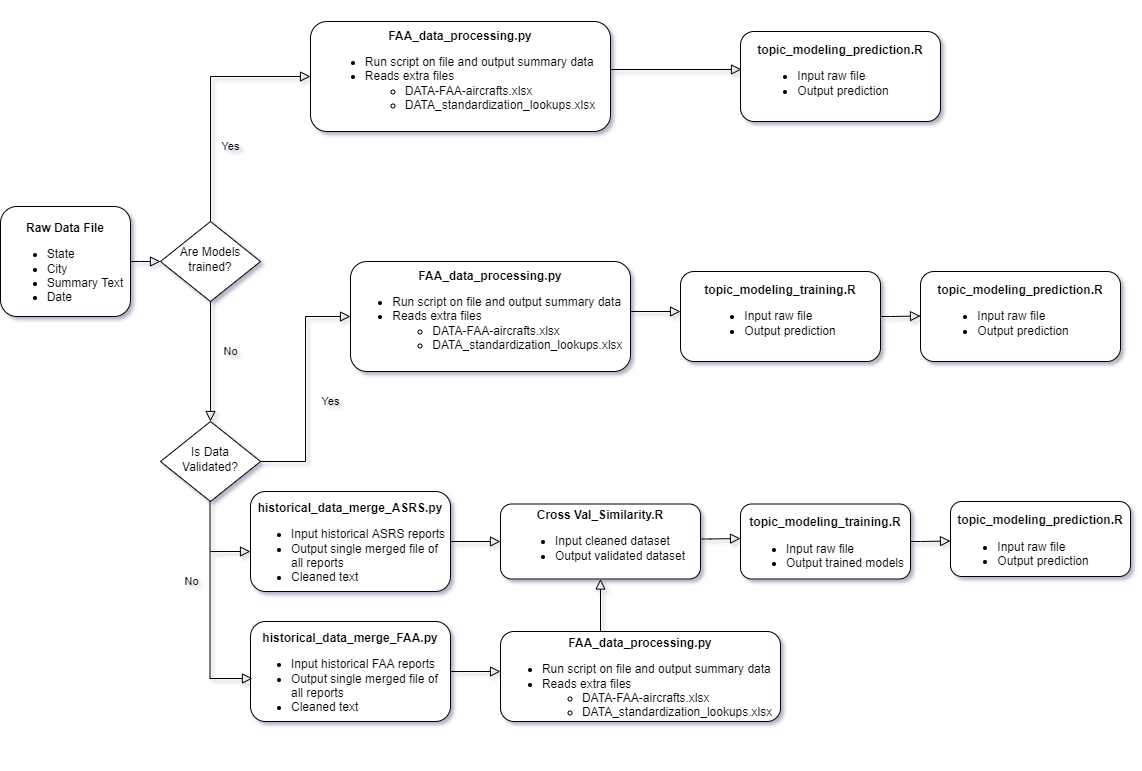

The diagram above was exported from draw.io. Its source (the exported page's mxGraphModel, read from the mxfile embedded in the PNG):
<mxGraphModel dx="1207" dy="1112" grid="1" gridSize="10" guides="1" tooltips="1" connect="1" arrows="1" fold="1" page="1" pageScale="1" pageWidth="1169" pageHeight="827" background="none" math="0" shadow="1">
  <root>
    <mxCell id="WIyWlLk6GJQsqaUBKTNV-0" />
    <mxCell id="WIyWlLk6GJQsqaUBKTNV-1" parent="WIyWlLk6GJQsqaUBKTNV-0" />
    <mxCell id="WIyWlLk6GJQsqaUBKTNV-2" value="" style="rounded=0;html=1;jettySize=auto;orthogonalLoop=1;fontSize=11;endArrow=block;endFill=0;endSize=8;strokeWidth=1;shadow=0;labelBackgroundColor=none;edgeStyle=orthogonalEdgeStyle;" parent="WIyWlLk6GJQsqaUBKTNV-1" source="WIyWlLk6GJQsqaUBKTNV-3" target="WIyWlLk6GJQsqaUBKTNV-6" edge="1">
      <mxGeometry relative="1" as="geometry">
        <Array as="points">
          <mxPoint x="150" y="340" />
          <mxPoint x="150" y="340" />
        </Array>
      </mxGeometry>
    </mxCell>
    <mxCell id="WIyWlLk6GJQsqaUBKTNV-3" value="&lt;div&gt;&lt;span&gt;&lt;b&gt;&lt;br&gt;&lt;/b&gt;&lt;/span&gt;&lt;/div&gt;&lt;div&gt;&lt;b&gt;Raw Data File&lt;/b&gt;&lt;br&gt;&lt;/div&gt;&lt;div style=&quot;text-align: left&quot;&gt;&lt;ul&gt;&lt;li&gt;&lt;span&gt;State&lt;/span&gt;&lt;/li&gt;&lt;li&gt;&lt;span&gt;City&lt;/span&gt;&lt;/li&gt;&lt;li&gt;&lt;span&gt;Summary Text&lt;/span&gt;&lt;/li&gt;&lt;li&gt;&lt;span&gt;Date&lt;/span&gt;&lt;/li&gt;&lt;/ul&gt;&lt;/div&gt;" style="rounded=1;whiteSpace=wrap;html=1;fontSize=12;glass=0;strokeWidth=1;shadow=0;align=center;" parent="WIyWlLk6GJQsqaUBKTNV-1" vertex="1">
      <mxGeometry x="10" y="285" width="130" height="110" as="geometry" />
    </mxCell>
    <mxCell id="WIyWlLk6GJQsqaUBKTNV-5" value="Yes" style="edgeStyle=orthogonalEdgeStyle;rounded=0;jettySize=auto;orthogonalLoop=1;fontSize=11;endArrow=block;endFill=0;endSize=8;strokeWidth=1;shadow=0;labelBackgroundColor=none;fontColor=default;html=1;exitX=0.5;exitY=0;exitDx=0;exitDy=0;entryX=0;entryY=0.5;entryDx=0;entryDy=0;" parent="WIyWlLk6GJQsqaUBKTNV-1" source="WIyWlLk6GJQsqaUBKTNV-6" target="WIyWlLk6GJQsqaUBKTNV-12" edge="1">
      <mxGeometry x="-0.3913" y="-20" relative="1" as="geometry">
        <mxPoint as="offset" />
        <mxPoint x="220" y="290" as="sourcePoint" />
        <mxPoint x="240" y="120" as="targetPoint" />
      </mxGeometry>
    </mxCell>
    <mxCell id="WIyWlLk6GJQsqaUBKTNV-6" value="Are Models trained?" style="rhombus;whiteSpace=wrap;html=1;shadow=0;fontFamily=Helvetica;fontSize=12;align=center;strokeWidth=1;spacing=6;spacingTop=-4;" parent="WIyWlLk6GJQsqaUBKTNV-1" vertex="1">
      <mxGeometry x="170" y="300" width="100" height="80" as="geometry" />
    </mxCell>
    <mxCell id="WIyWlLk6GJQsqaUBKTNV-11" value="&lt;b&gt;&lt;br&gt;topic_modeling_prediction.R&lt;/b&gt;&lt;br&gt;&lt;div style=&quot;text-align: left&quot;&gt;&lt;ul&gt;&lt;li&gt;Input raw file&lt;/li&gt;&lt;li&gt;Output prediction&lt;/li&gt;&lt;/ul&gt;&lt;/div&gt;&lt;div style=&quot;text-align: left&quot;&gt;&lt;br&gt;&lt;/div&gt;" style="rounded=1;whiteSpace=wrap;html=1;fontSize=12;glass=0;strokeWidth=1;shadow=0;" parent="WIyWlLk6GJQsqaUBKTNV-1" vertex="1">
      <mxGeometry x="750" y="110" width="200" height="90" as="geometry" />
    </mxCell>
    <mxCell id="WIyWlLk6GJQsqaUBKTNV-12" value="&lt;div&gt;&lt;br&gt;&lt;/div&gt;&lt;div&gt;&lt;br&gt;&lt;/div&gt;&lt;div&gt;&lt;b&gt;FAA_data_processing.py&lt;/b&gt;&lt;/div&gt;&lt;div&gt;&lt;ul&gt;&lt;li style=&quot;text-align: left&quot;&gt;Run script on file and output summary data&lt;/li&gt;&lt;li style=&quot;text-align: left&quot;&gt;Reads extra files&lt;/li&gt;&lt;ul&gt;&lt;li style=&quot;text-align: left&quot;&gt;DATA-FAA-aircrafts.xlsx&lt;/li&gt;&lt;li style=&quot;text-align: left&quot;&gt;DATA_standardization_lookups.xlsx&lt;/li&gt;&lt;/ul&gt;&lt;/ul&gt;&lt;span style=&quot;white-space: pre&quot;&gt;&lt;div style=&quot;text-align: left&quot;&gt;&lt;span&gt;&#09;&lt;/span&gt;&lt;span&gt;&#09;&lt;/span&gt;&lt;/div&gt;&lt;/span&gt;&lt;/div&gt;&lt;div&gt;&lt;br&gt;&lt;/div&gt;" style="rounded=1;whiteSpace=wrap;html=1;fontSize=12;glass=0;strokeWidth=1;shadow=0;" parent="WIyWlLk6GJQsqaUBKTNV-1" vertex="1">
      <mxGeometry x="320" y="100" width="300" height="110" as="geometry" />
    </mxCell>
    <mxCell id="wA9jc_WOzxJLpeQ-o7uV-7" value="" style="rounded=0;html=1;jettySize=auto;orthogonalLoop=1;fontSize=11;endArrow=block;endFill=0;endSize=8;strokeWidth=1;shadow=0;labelBackgroundColor=none;edgeStyle=orthogonalEdgeStyle;exitX=1;exitY=0.464;exitDx=0;exitDy=0;exitPerimeter=0;entryX=0.005;entryY=0.422;entryDx=0;entryDy=0;entryPerimeter=0;" edge="1" parent="WIyWlLk6GJQsqaUBKTNV-1" source="WIyWlLk6GJQsqaUBKTNV-12" target="WIyWlLk6GJQsqaUBKTNV-11">
      <mxGeometry relative="1" as="geometry">
        <mxPoint x="740" y="105" as="sourcePoint" />
        <mxPoint x="740" y="148" as="targetPoint" />
        <Array as="points">
          <mxPoint x="620" y="148" />
        </Array>
      </mxGeometry>
    </mxCell>
    <mxCell id="wA9jc_WOzxJLpeQ-o7uV-9" value="No" style="edgeStyle=orthogonalEdgeStyle;rounded=0;jettySize=auto;orthogonalLoop=1;fontSize=11;endArrow=block;endFill=0;endSize=8;strokeWidth=1;shadow=0;labelBackgroundColor=none;fontColor=default;html=1;entryX=0.5;entryY=0;entryDx=0;entryDy=0;" edge="1" parent="WIyWlLk6GJQsqaUBKTNV-1" source="WIyWlLk6GJQsqaUBKTNV-6">
      <mxGeometry x="-0.1667" y="20" relative="1" as="geometry">
        <mxPoint as="offset" />
        <mxPoint x="200" y="80" as="sourcePoint" />
        <mxPoint x="220" y="500" as="targetPoint" />
      </mxGeometry>
    </mxCell>
    <mxCell id="wA9jc_WOzxJLpeQ-o7uV-12" value="Is Data Validated?" style="rhombus;whiteSpace=wrap;html=1;shadow=0;fontFamily=Helvetica;fontSize=12;align=center;strokeWidth=1;spacing=6;spacingTop=-4;" vertex="1" parent="WIyWlLk6GJQsqaUBKTNV-1">
      <mxGeometry x="170" y="500" width="100" height="80" as="geometry" />
    </mxCell>
    <mxCell id="wA9jc_WOzxJLpeQ-o7uV-14" value="&lt;div&gt;&lt;br&gt;&lt;/div&gt;&lt;div&gt;&lt;b&gt;&lt;br&gt;&lt;/b&gt;&lt;/div&gt;&lt;div&gt;&lt;b&gt;FAA_data_processing.py&lt;/b&gt;&lt;/div&gt;&lt;div&gt;&lt;ul&gt;&lt;li style=&quot;text-align: left&quot;&gt;Run script on file and output summary data&amp;nbsp;&amp;nbsp;&lt;/li&gt;&lt;li style=&quot;text-align: left&quot;&gt;Reads extra files&lt;/li&gt;&lt;ul&gt;&lt;li style=&quot;text-align: left&quot;&gt;DATA-FAA-aircrafts.xlsx&lt;/li&gt;&lt;li style=&quot;text-align: left&quot;&gt;DATA_standardization_lookups.xlsx&lt;/li&gt;&lt;/ul&gt;&lt;/ul&gt;&lt;span style=&quot;white-space: pre&quot;&gt;&lt;div style=&quot;text-align: left&quot;&gt;&lt;span&gt;&#09;&lt;/span&gt;&lt;span&gt;&#09;&lt;/span&gt;&lt;/div&gt;&lt;/span&gt;&lt;/div&gt;&lt;div&gt;&lt;br&gt;&lt;/div&gt;" style="rounded=1;whiteSpace=wrap;html=1;fontSize=12;glass=0;strokeWidth=1;shadow=0;" vertex="1" parent="WIyWlLk6GJQsqaUBKTNV-1">
      <mxGeometry x="360" y="340" width="280" height="110" as="geometry" />
    </mxCell>
    <mxCell id="wA9jc_WOzxJLpeQ-o7uV-15" value="Yes" style="edgeStyle=orthogonalEdgeStyle;rounded=0;jettySize=auto;orthogonalLoop=1;fontSize=11;endArrow=block;endFill=0;endSize=8;strokeWidth=1;shadow=0;labelBackgroundColor=none;fontColor=default;html=1;exitX=1;exitY=0.5;exitDx=0;exitDy=0;entryX=0;entryY=0.5;entryDx=0;entryDy=0;" edge="1" parent="WIyWlLk6GJQsqaUBKTNV-1" source="wA9jc_WOzxJLpeQ-o7uV-12" target="wA9jc_WOzxJLpeQ-o7uV-14">
      <mxGeometry x="-0.1064" y="-25" relative="1" as="geometry">
        <mxPoint as="offset" />
        <mxPoint x="230" y="310" as="sourcePoint" />
        <mxPoint x="330" y="165" as="targetPoint" />
      </mxGeometry>
    </mxCell>
    <mxCell id="wA9jc_WOzxJLpeQ-o7uV-17" value="&lt;b&gt;&lt;br&gt;topic_modeling_prediction.R&lt;/b&gt;&lt;br&gt;&lt;div style=&quot;text-align: left&quot;&gt;&lt;ul&gt;&lt;li&gt;Input raw file&lt;/li&gt;&lt;li&gt;Output prediction&lt;/li&gt;&lt;/ul&gt;&lt;/div&gt;&lt;div style=&quot;text-align: left&quot;&gt;&lt;br&gt;&lt;/div&gt;" style="rounded=1;whiteSpace=wrap;html=1;fontSize=12;glass=0;strokeWidth=1;shadow=0;" vertex="1" parent="WIyWlLk6GJQsqaUBKTNV-1">
      <mxGeometry x="930" y="350" width="200" height="90" as="geometry" />
    </mxCell>
    <mxCell id="wA9jc_WOzxJLpeQ-o7uV-18" value="&lt;b&gt;&lt;br&gt;topic_modeling_training.R&lt;/b&gt;&lt;br&gt;&lt;div style=&quot;text-align: left&quot;&gt;&lt;ul&gt;&lt;li&gt;Input raw file&lt;/li&gt;&lt;li&gt;Output prediction&lt;/li&gt;&lt;/ul&gt;&lt;/div&gt;&lt;div style=&quot;text-align: left&quot;&gt;&lt;br&gt;&lt;/div&gt;" style="rounded=1;whiteSpace=wrap;html=1;fontSize=12;glass=0;strokeWidth=1;shadow=0;" vertex="1" parent="WIyWlLk6GJQsqaUBKTNV-1">
      <mxGeometry x="690" y="350" width="200" height="90" as="geometry" />
    </mxCell>
    <mxCell id="wA9jc_WOzxJLpeQ-o7uV-20" value="" style="rounded=0;html=1;jettySize=auto;orthogonalLoop=1;fontSize=11;endArrow=block;endFill=0;endSize=8;strokeWidth=1;shadow=0;labelBackgroundColor=none;edgeStyle=orthogonalEdgeStyle;" edge="1" parent="WIyWlLk6GJQsqaUBKTNV-1">
      <mxGeometry relative="1" as="geometry">
        <mxPoint x="680" y="390" as="sourcePoint" />
        <mxPoint x="690" y="390" as="targetPoint" />
        <Array as="points">
          <mxPoint x="640" y="390.02" />
        </Array>
      </mxGeometry>
    </mxCell>
    <mxCell id="wA9jc_WOzxJLpeQ-o7uV-22" value="" style="rounded=0;html=1;jettySize=auto;orthogonalLoop=1;fontSize=11;endArrow=block;endFill=0;endSize=8;strokeWidth=1;shadow=0;labelBackgroundColor=none;edgeStyle=orthogonalEdgeStyle;exitX=1;exitY=0.5;exitDx=0;exitDy=0;" edge="1" parent="WIyWlLk6GJQsqaUBKTNV-1" source="wA9jc_WOzxJLpeQ-o7uV-18">
      <mxGeometry relative="1" as="geometry">
        <mxPoint x="900" y="395" as="sourcePoint" />
        <mxPoint x="930" y="394.5" as="targetPoint" />
        <Array as="points">
          <mxPoint x="900" y="395" />
        </Array>
      </mxGeometry>
    </mxCell>
    <mxCell id="wA9jc_WOzxJLpeQ-o7uV-23" value="&lt;b&gt;&lt;br&gt;historical_data_merge_ASRS.py&lt;/b&gt;&lt;br&gt;&lt;div style=&quot;text-align: left&quot;&gt;&lt;ul&gt;&lt;li&gt;Input historical ASRS reports&amp;nbsp;&lt;/li&gt;&lt;li&gt;Output single merged file of all reports&lt;/li&gt;&lt;li&gt;Cleaned text&lt;/li&gt;&lt;/ul&gt;&lt;/div&gt;" style="rounded=1;whiteSpace=wrap;html=1;fontSize=12;glass=0;strokeWidth=1;shadow=0;" vertex="1" parent="WIyWlLk6GJQsqaUBKTNV-1">
      <mxGeometry x="260" y="570" width="200" height="100" as="geometry" />
    </mxCell>
    <mxCell id="wA9jc_WOzxJLpeQ-o7uV-24" value="&lt;b&gt;&lt;br&gt;historical_data_merge_FAA.py&lt;/b&gt;&lt;br&gt;&lt;div style=&quot;text-align: left&quot;&gt;&lt;ul&gt;&lt;li&gt;Input historical FAA reports&lt;/li&gt;&lt;li&gt;Output single merged file of all reports&lt;/li&gt;&lt;li&gt;Cleaned text&lt;/li&gt;&lt;/ul&gt;&lt;/div&gt;" style="rounded=1;whiteSpace=wrap;html=1;fontSize=12;glass=0;strokeWidth=1;shadow=0;" vertex="1" parent="WIyWlLk6GJQsqaUBKTNV-1">
      <mxGeometry x="260" y="700" width="200" height="100" as="geometry" />
    </mxCell>
    <mxCell id="wA9jc_WOzxJLpeQ-o7uV-25" value="&lt;div&gt;&lt;br&gt;&lt;/div&gt;&lt;div&gt;&lt;br&gt;&lt;/div&gt;&lt;div&gt;&lt;b&gt;&lt;br&gt;&lt;/b&gt;&lt;/div&gt;&lt;div&gt;&lt;b&gt;FAA_data_processing.py&lt;/b&gt;&lt;/div&gt;&lt;div&gt;&lt;ul&gt;&lt;li style=&quot;text-align: left&quot;&gt;Run script on file and output summary data&amp;nbsp;&amp;nbsp;&lt;/li&gt;&lt;li style=&quot;text-align: left&quot;&gt;Reads extra files&amp;nbsp; &amp;nbsp; &amp;nbsp; &amp;nbsp; &amp;nbsp; &amp;nbsp; &amp;nbsp; &amp;nbsp; &amp;nbsp; &amp;nbsp; &amp;nbsp; &amp;nbsp; &amp;nbsp; &amp;nbsp; &amp;nbsp; &amp;nbsp; &amp;nbsp; &amp;nbsp; &amp;nbsp; &amp;nbsp; &amp;nbsp; &amp;nbsp;&amp;nbsp;&lt;/li&gt;&lt;ul&gt;&lt;li style=&quot;text-align: left&quot;&gt;DATA-FAA-aircrafts.xlsx&lt;/li&gt;&lt;li style=&quot;text-align: left&quot;&gt;DATA_standardization_lookups.xlsx&lt;/li&gt;&lt;/ul&gt;&lt;/ul&gt;&lt;span style=&quot;white-space: pre&quot;&gt;&lt;div style=&quot;text-align: left&quot;&gt;&lt;span&gt;&#09;&lt;/span&gt;&lt;span&gt;&#09;&lt;/span&gt;&lt;/div&gt;&lt;/span&gt;&lt;/div&gt;&lt;div&gt;&lt;br&gt;&lt;/div&gt;" style="rounded=1;whiteSpace=wrap;html=1;fontSize=12;glass=0;strokeWidth=1;shadow=0;" vertex="1" parent="WIyWlLk6GJQsqaUBKTNV-1">
      <mxGeometry x="510" y="710" width="280" height="90" as="geometry" />
    </mxCell>
    <mxCell id="wA9jc_WOzxJLpeQ-o7uV-28" value="No" style="edgeStyle=orthogonalEdgeStyle;rounded=0;jettySize=auto;orthogonalLoop=1;fontSize=11;endArrow=block;endFill=0;endSize=8;strokeWidth=1;shadow=0;labelBackgroundColor=none;fontColor=default;html=1;entryX=0.01;entryY=0.57;entryDx=0;entryDy=0;entryPerimeter=0;" edge="1" parent="WIyWlLk6GJQsqaUBKTNV-1" target="wA9jc_WOzxJLpeQ-o7uV-24">
      <mxGeometry x="-0.2711" y="-19" relative="1" as="geometry">
        <mxPoint as="offset" />
        <mxPoint x="219.5" y="580" as="sourcePoint" />
        <mxPoint x="220" y="760" as="targetPoint" />
        <Array as="points">
          <mxPoint x="220" y="757" />
        </Array>
      </mxGeometry>
    </mxCell>
    <mxCell id="wA9jc_WOzxJLpeQ-o7uV-30" value="" style="rounded=0;html=1;jettySize=auto;orthogonalLoop=1;fontSize=11;endArrow=block;endFill=0;endSize=8;strokeWidth=1;shadow=0;labelBackgroundColor=none;edgeStyle=orthogonalEdgeStyle;" edge="1" parent="WIyWlLk6GJQsqaUBKTNV-1">
      <mxGeometry relative="1" as="geometry">
        <mxPoint x="220" y="630" as="sourcePoint" />
        <mxPoint x="260" y="630" as="targetPoint" />
        <Array as="points">
          <mxPoint x="220" y="630.02" />
        </Array>
      </mxGeometry>
    </mxCell>
    <mxCell id="wA9jc_WOzxJLpeQ-o7uV-31" value="" style="rounded=0;html=1;jettySize=auto;orthogonalLoop=1;fontSize=11;endArrow=block;endFill=0;endSize=8;strokeWidth=1;shadow=0;labelBackgroundColor=none;edgeStyle=orthogonalEdgeStyle;exitX=1;exitY=0.5;exitDx=0;exitDy=0;" edge="1" parent="WIyWlLk6GJQsqaUBKTNV-1" source="wA9jc_WOzxJLpeQ-o7uV-24">
      <mxGeometry relative="1" as="geometry">
        <mxPoint x="460" y="740" as="sourcePoint" />
        <mxPoint x="510" y="750" as="targetPoint" />
        <Array as="points" />
      </mxGeometry>
    </mxCell>
    <mxCell id="wA9jc_WOzxJLpeQ-o7uV-32" value="&lt;b&gt;&lt;br&gt;Cross Val_Similarity.R&lt;br&gt;&lt;/b&gt;&lt;div style=&quot;text-align: left&quot;&gt;&lt;ul&gt;&lt;li&gt;Input cleaned dataset&lt;/li&gt;&lt;li&gt;Output validated dataset&lt;/li&gt;&lt;/ul&gt;&lt;/div&gt;&lt;div style=&quot;text-align: left&quot;&gt;&lt;br&gt;&lt;/div&gt;" style="rounded=1;whiteSpace=wrap;html=1;fontSize=12;glass=0;strokeWidth=1;shadow=0;" vertex="1" parent="WIyWlLk6GJQsqaUBKTNV-1">
      <mxGeometry x="510" y="582.5" width="200" height="75" as="geometry" />
    </mxCell>
    <mxCell id="wA9jc_WOzxJLpeQ-o7uV-34" value="" style="rounded=0;html=1;jettySize=auto;orthogonalLoop=1;fontSize=11;endArrow=block;endFill=0;endSize=8;strokeWidth=1;shadow=0;labelBackgroundColor=none;edgeStyle=orthogonalEdgeStyle;exitX=1;exitY=0.5;exitDx=0;exitDy=0;entryX=0;entryY=0.5;entryDx=0;entryDy=0;" edge="1" parent="WIyWlLk6GJQsqaUBKTNV-1" source="wA9jc_WOzxJLpeQ-o7uV-23" target="wA9jc_WOzxJLpeQ-o7uV-32">
      <mxGeometry relative="1" as="geometry">
        <mxPoint x="480" y="760" as="sourcePoint" />
        <mxPoint x="530" y="760" as="targetPoint" />
        <Array as="points" />
      </mxGeometry>
    </mxCell>
    <mxCell id="wA9jc_WOzxJLpeQ-o7uV-36" value="" style="rounded=0;html=1;jettySize=auto;orthogonalLoop=1;fontSize=11;endArrow=block;endFill=0;endSize=8;strokeWidth=1;shadow=0;labelBackgroundColor=none;edgeStyle=orthogonalEdgeStyle;entryX=0.5;entryY=1;entryDx=0;entryDy=0;" edge="1" parent="WIyWlLk6GJQsqaUBKTNV-1" target="wA9jc_WOzxJLpeQ-o7uV-32">
      <mxGeometry relative="1" as="geometry">
        <mxPoint x="610" y="710" as="sourcePoint" />
        <mxPoint x="520" y="750" as="targetPoint" />
        <Array as="points" />
      </mxGeometry>
    </mxCell>
    <mxCell id="wA9jc_WOzxJLpeQ-o7uV-37" value="&lt;b&gt;&lt;br&gt;&lt;/b&gt;&lt;span style=&quot;text-align: left&quot;&gt;&lt;b&gt;topic_modeling_training.R&lt;/b&gt;&lt;/span&gt;&lt;b&gt;&lt;br&gt;&lt;/b&gt;&lt;div style=&quot;text-align: left&quot;&gt;&lt;ul&gt;&lt;li&gt;Input raw file&lt;/li&gt;&lt;li&gt;Output trained models&lt;/li&gt;&lt;/ul&gt;&lt;/div&gt;" style="rounded=1;whiteSpace=wrap;html=1;fontSize=12;glass=0;strokeWidth=1;shadow=0;" vertex="1" parent="WIyWlLk6GJQsqaUBKTNV-1">
      <mxGeometry x="750" y="582.5" width="170" height="75" as="geometry" />
    </mxCell>
    <mxCell id="wA9jc_WOzxJLpeQ-o7uV-40" value="&lt;b&gt;&lt;br&gt;&lt;/b&gt;&lt;span style=&quot;text-align: left&quot;&gt;&lt;b&gt;topic_modeling_prediction.R&lt;/b&gt;&lt;/span&gt;&lt;b&gt;&lt;br&gt;&lt;/b&gt;&lt;div style=&quot;text-align: left&quot;&gt;&lt;ul&gt;&lt;li&gt;Input raw file&lt;/li&gt;&lt;li&gt;Output prediction&lt;/li&gt;&lt;/ul&gt;&lt;/div&gt;" style="rounded=1;whiteSpace=wrap;html=1;fontSize=12;glass=0;strokeWidth=1;shadow=0;" vertex="1" parent="WIyWlLk6GJQsqaUBKTNV-1">
      <mxGeometry x="960" y="580" width="180" height="75" as="geometry" />
    </mxCell>
    <mxCell id="wA9jc_WOzxJLpeQ-o7uV-41" value="" style="rounded=0;html=1;jettySize=auto;orthogonalLoop=1;fontSize=11;endArrow=block;endFill=0;endSize=8;strokeWidth=1;shadow=0;labelBackgroundColor=none;edgeStyle=orthogonalEdgeStyle;exitX=1;exitY=0.5;exitDx=0;exitDy=0;" edge="1" parent="WIyWlLk6GJQsqaUBKTNV-1">
      <mxGeometry relative="1" as="geometry">
        <mxPoint x="920" y="620" as="sourcePoint" />
        <mxPoint x="960" y="619.5" as="targetPoint" />
        <Array as="points">
          <mxPoint x="930" y="620" />
        </Array>
      </mxGeometry>
    </mxCell>
    <mxCell id="wA9jc_WOzxJLpeQ-o7uV-42" value="" style="rounded=0;html=1;jettySize=auto;orthogonalLoop=1;fontSize=11;endArrow=block;endFill=0;endSize=8;strokeWidth=1;shadow=0;labelBackgroundColor=none;edgeStyle=orthogonalEdgeStyle;exitX=1;exitY=0.5;exitDx=0;exitDy=0;" edge="1" parent="WIyWlLk6GJQsqaUBKTNV-1">
      <mxGeometry relative="1" as="geometry">
        <mxPoint x="710" y="617.5" as="sourcePoint" />
        <mxPoint x="750" y="617" as="targetPoint" />
        <Array as="points">
          <mxPoint x="720" y="617.5" />
        </Array>
      </mxGeometry>
    </mxCell>
  </root>
</mxGraphModel>